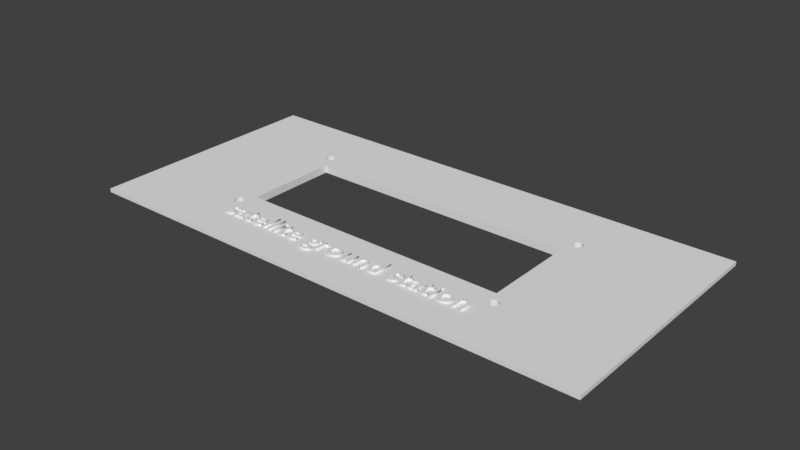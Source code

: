 # Source: lid-staging.blend  (saved by Blender 3.0.42; exported with 4.5.12 LTS)
import bpy
from mathutils import Matrix  # noqa: F401  (used for matrix-valued properties, if any)

bpy.ops.wm.read_factory_settings(use_empty=True)
scene = bpy.context.scene
scene.name = 'Scene'

# ---- collections
col_collection = bpy.data.collections.new('Collection'); scene.collection.children.link(col_collection)

# ---- world
world_world = bpy.data.worlds.new('World'); scene.world = world_world
world_world.use_nodes = True; world_world.node_tree.nodes.clear()
_N = world_world.node_tree.nodes; _L = world_world.node_tree.links
n0 = _N.new('ShaderNodeOutputWorld'); n0.name = 'World Output'; n0.location = (300, 300)
n1 = _N.new('ShaderNodeBackground'); n1.name = 'Background'; n1.location = (10, 300)
n1.inputs[0].default_value = (0.05088, 0.05088, 0.05088, 1.0)
_L.new(n1.outputs[0], n0.inputs[0])
n0.is_active_output = True
world_world.color = (0.05088, 0.05088, 0.05088)
world_world.use_sun_shadow = False
world_world.sun_shadow_jitter_overblur = 0.0

# ---- meshes
me_case_lid_notext = bpy.data.meshes.new('case-lid-notext')
me_case_lid_notext.from_pydata([(40.53, 17.49, 80.38), (40.34, 17.65, 80.38), (40.34, 17.65, 81.38), (40.53, 17.49, 81.38), (-64.96, -32.0, 80.38), (-64.96, 32.0, 80.38), (-64.96, 32.0, 81.38), (-64.96, -32.0, 81.38), (40.8, 16.13, 80.38), (40.88, 16.36, 80.38), (40.88, 16.36, 81.38), (40.8, 16.13, 81.38), (-34.59, -16.25, 80.38), (-34.52, -16.01, 80.38), (-34.52, -16.01, 81.38), (-34.59, -16.25, 81.38), (40.34, -14.73, 80.38), (40.13, -14.62, 80.38), (40.13, -14.62, 81.38), (40.34, -14.73, 81.38), (-36.99, -15.77, 80.38), (-36.97, -16.01, 80.38), (-36.97, -16.01, 81.38), (-36.99, -15.77, 81.38), (38.96, -14.73, 80.38), (38.77, -14.89, 80.38), (38.77, -14.89, 81.38), (38.96, -14.73, 81.38), (38.5, -15.29, 80.38), (38.42, -15.53, 80.38), (38.42, -15.53, 81.38), (38.5, -15.29, 81.38), (-36.63, 17.49, 80.38), (-36.78, 17.3, 80.38), (-36.78, 17.3, 81.38), (-36.63, 17.49, 81.38), (38.61, -15.08, 80.38), (38.61, -15.08, 81.38), (-36.22, -14.62, 80.38), (-36.44, -14.73, 80.38), (-36.44, -14.73, 81.38), (-36.22, -14.62, 81.38), (-34.52, -15.53, 80.38), (-34.59, -15.29, 80.38), (-34.59, -15.29, 81.38), (-34.52, -15.53, 81.38), (-36.63, -14.89, 80.38), (-36.63, -14.89, 81.38), (-35.99, -14.54, 80.38), (-35.99, -14.54, 81.38), (-35.5, -14.54, 80.38), (-35.74, -14.52, 80.38), (-35.74, -14.52, 81.38), (-35.5, -14.54, 81.38), (40.69, -16.46, 80.38), (40.8, -16.25, 80.38), (40.8, -16.25, 81.38), (40.69, -16.46, 81.38), (38.5, 16.13, 80.38), (38.61, 15.91, 80.38), (38.61, 15.91, 81.38), (38.5, 16.13, 81.38), (40.13, -16.93, 80.38), (40.34, -16.81, 80.38), (40.34, -16.81, 81.38), (40.13, -16.93, 81.38), (40.88, 16.85, 80.38), (40.8, 17.09, 80.38), (40.8, 17.09, 81.38), (40.88, 16.85, 81.38), (38.4, -15.77, 80.38), (38.42, -16.01, 80.38), (38.42, -16.01, 81.38), (38.4, -15.77, 81.38), (40.9, 16.61, 80.38), (40.9, 16.61, 81.38), (38.77, 15.72, 80.38), (38.77, 15.72, 81.38), (40.88, -16.01, 80.38), (40.88, -16.01, 81.38), (-34.7, -15.08, 80.38), (-34.7, -15.08, 81.38), (-36.99, 16.61, 80.38), (-36.97, 16.36, 80.38), (-36.97, 16.36, 81.38), (-36.99, 16.61, 81.38), (40.69, 15.91, 80.38), (40.69, 15.91, 81.38), (-36.63, 15.72, 80.38), (-36.44, 15.57, 80.38), (-36.44, 15.57, 81.38), (-36.63, 15.72, 81.38), (39.89, 15.38, 80.38), (40.13, 15.45, 80.38), (40.13, 15.45, 81.38), (39.89, 15.38, 81.38), (-35.74, 17.86, 79.38), (-35.99, 17.83, 79.38), (-35.99, 17.83, 80.38), (-35.74, 17.86, 80.38), (-35.5, 17.83, 79.38), (-35.5, 17.83, 80.38), (39.17, 17.76, 79.38), (38.96, 17.65, 79.38), (38.96, 17.65, 80.38), (39.17, 17.76, 80.38), (38.4, 16.61, 79.38), (38.42, 16.36, 79.38), (38.42, 16.36, 80.38), (38.4, 16.61, 80.38), (38.77, 15.72, 79.38), (38.96, 15.57, 79.38), (38.96, 15.57, 80.38), (-36.78, 15.91, 79.38), (-36.63, 15.72, 79.38), (-36.78, 15.91, 80.38), (-34.86, -16.65, 79.38), (-34.7, -16.46, 79.38), (-34.7, -16.46, 80.38), (-34.86, -16.65, 80.38), (-36.78, 17.3, 79.38), (-36.9, 17.09, 79.38), (-36.9, 17.09, 80.38), (-36.44, -14.73, 79.38), (-36.63, -14.89, 79.38), (-35.26, -14.62, 79.38), (-35.5, -14.54, 79.38), (-35.26, -14.62, 80.38), (38.61, -15.08, 79.38), (38.5, -15.29, 79.38), (38.42, -15.53, 79.38), (38.4, -15.77, 79.38), (-35.5, 15.38, 79.38), (-35.26, 15.45, 79.38), (-35.26, 15.45, 80.38), (-35.5, 15.38, 80.38), (40.53, -14.89, 79.38), (40.34, -14.73, 79.38), (40.53, -14.89, 80.38), (-36.63, -16.65, 79.38), (-36.44, -16.81, 79.38), (-36.44, -16.81, 80.38), (-36.63, -16.65, 80.38), (-36.78, -15.08, 79.38), (-36.9, -15.29, 79.38), (-36.9, -15.29, 80.38), (-36.78, -15.08, 80.38), (40.13, -14.62, 79.38), (39.89, -14.54, 79.38), (39.89, -14.54, 80.38), (-35.99, -14.54, 79.38), (-36.22, -14.62, 79.38), (-36.63, 17.49, 79.38), (40.53, 15.72, 79.38), (40.69, 15.91, 79.38), (40.53, 15.72, 80.38), (38.61, 15.91, 79.38), (38.96, -14.73, 79.38), (38.77, -14.89, 79.38), (-34.52, -16.01, 79.38), (-34.49, -15.77, 79.38), (-34.49, -15.77, 80.38), (40.9, 16.61, 79.38), (40.88, 16.85, 79.38), (40.53, -16.65, 80.38), (40.53, -16.65, 81.38), (-36.97, -15.53, 80.38), (-36.97, -15.53, 81.38), (-36.9, -15.29, 81.38), (-35.99, -17.0, 80.38), (-35.74, -17.02, 80.38), (-35.74, -17.02, 81.38), (-35.99, -17.0, 81.38), (-36.97, 16.85, 80.38), (-36.97, 16.85, 81.38), (-36.9, 17.09, 81.38), (-34.86, 17.49, 80.38), (-35.05, 17.65, 80.38), (-35.05, 17.65, 81.38), (-34.86, 17.49, 81.38), (39.41, 17.83, 80.38), (39.17, 17.76, 81.38), (39.41, 17.83, 81.38), (-36.78, -16.46, 80.38), (-36.63, -16.65, 81.38), (-36.78, -16.46, 81.38), (-35.99, -17.0, 79.38), (-35.74, -17.02, 79.38), (40.13, 15.45, 79.38), (40.34, 15.57, 79.38), (40.34, 15.57, 80.38), (40.13, 17.76, 79.38), (39.89, 17.83, 79.38), (39.89, 17.83, 80.38), (40.13, 17.76, 80.38), (-35.74, -14.52, 79.38), (-34.7, -15.08, 79.38), (-34.86, -14.89, 79.38), (-34.86, -14.89, 80.38), (-36.78, -16.46, 79.38), (-33.58, 12.21, 81.38), (40.8, 17.09, 79.38), (40.69, 17.3, 79.38), (40.69, 17.3, 80.38), (-36.22, 15.45, 81.38), (39.65, 17.86, 81.38), (-34.52, 16.85, 81.38), (-34.59, 17.09, 81.38), (-34.7, 17.3, 79.38), (-34.86, 17.49, 79.38), (-34.7, 17.3, 80.38), (70.04, 32.0, 81.38), (39.89, 17.83, 81.38), (39.41, 15.38, 79.38), (39.65, 15.36, 79.38), (39.65, 15.36, 80.38), (39.41, 15.38, 80.38), (-36.9, -16.25, 81.38), (38.96, 15.57, 81.38), (39.65, -14.52, 80.38), (39.65, -14.52, 81.38), (39.89, -14.54, 81.38), (-34.7, 15.91, 80.38), (-34.59, 16.13, 80.38), (-34.59, 16.13, 81.38), (-34.7, 15.91, 81.38), (40.88, -15.53, 80.38), (40.8, -15.29, 80.38), (40.8, -15.29, 81.38), (40.88, -15.53, 81.38), (-35.5, -17.0, 80.38), (-35.26, -16.93, 80.38), (37.82, 12.21, 80.38), (-33.58, 12.21, 80.38), (37.82, 12.21, 81.38), (39.17, 15.45, 80.38), (40.9, -15.77, 80.38), (-34.86, 15.72, 80.38), (-34.86, 15.72, 81.38), (39.41, 15.38, 81.38), (39.17, 15.45, 81.38), (40.9, -15.77, 81.38), (38.96, -16.81, 80.38), (39.17, -16.93, 80.38), (39.17, -16.93, 81.38), (38.96, -16.81, 81.38), (-35.99, 15.38, 80.38), (-35.74, 15.36, 80.38), (-35.74, 15.36, 81.38), (-35.99, 15.38, 81.38), (-36.44, -16.81, 81.38), (39.89, -17.0, 79.38), (40.13, -16.93, 79.38), (39.89, -17.0, 80.38), (-36.22, 17.76, 79.38), (-36.22, 17.76, 80.38), (40.69, -15.08, 80.38), (-36.22, 15.45, 80.38), (39.41, -17.0, 80.38), (39.65, -17.02, 80.38), (-35.05, 15.57, 80.38), (-34.52, 16.85, 80.38), (-34.59, 17.09, 80.38), (40.69, 17.3, 81.38), (-34.52, 16.36, 80.38), (-34.49, 16.61, 80.38), (39.65, 17.86, 80.38), (-35.26, 17.76, 80.38), (-35.5, 17.83, 81.38), (-35.26, 17.76, 81.38), (40.13, 17.76, 81.38), (-36.9, 16.13, 80.38), (-36.9, 16.13, 81.38), (-34.49, -15.77, 81.38), (39.17, -14.62, 80.38), (39.65, -17.02, 81.38), (39.41, -17.0, 81.38), (40.69, -15.08, 81.38), (-34.7, 17.3, 81.38), (-36.22, -16.93, 80.38), (-36.22, -16.93, 81.38), (-36.78, 15.91, 81.38), (-33.58, -12.38, 80.38), (-33.58, -12.38, 81.38), (-34.7, -16.46, 81.38), (-34.86, -16.65, 81.38), (67.04, 29.0, 79.38), (40.88, -16.01, 79.38), (67.04, -29.0, 79.38), (40.9, -15.77, 79.38), (40.88, -15.53, 79.38), (40.8, -15.29, 79.38), (40.88, 16.36, 79.38), (40.8, 16.13, 79.38), (40.69, -15.08, 79.38), (39.65, -14.52, 79.38), (39.89, 15.38, 79.38), (39.41, -14.54, 79.38), (39.17, -14.62, 79.38), (-33.58, -12.38, 79.38), (-34.59, -15.29, 79.38), (-33.58, 12.21, 79.38), (-35.05, -14.73, 79.38), (37.82, 12.21, 79.38), (37.82, -12.38, 79.38), (39.17, 15.45, 79.38), (38.5, 16.13, 79.38), (-36.97, -15.53, 79.38), (-36.99, -15.77, 79.38), (-61.96, -29.0, 79.38), (-36.97, -16.01, 79.38), (-36.22, 15.45, 79.38), (-36.44, 15.57, 79.38), (-35.99, 15.38, 79.38), (38.42, 16.85, 79.38), (-35.74, 15.36, 79.38), (38.5, 17.09, 79.38), (38.61, 17.3, 79.38), (38.77, 17.49, 79.38), (-35.05, 15.57, 79.38), (-34.86, 15.72, 79.38), (39.41, 17.83, 79.38), (-34.7, 15.91, 79.38), (-34.59, 16.13, 79.38), (39.65, 17.86, 79.38), (-34.52, 16.36, 79.38), (-34.49, 16.61, 79.38), (-34.52, 16.85, 79.38), (-34.59, 17.09, 79.38), (-35.05, 17.65, 79.38), (-35.26, 17.76, 79.38), (40.53, 17.49, 79.38), (-61.96, 29.0, 79.38), (-36.44, 17.65, 79.38), (40.34, 17.65, 79.38), (-34.52, -15.53, 79.38), (-36.9, -16.25, 79.38), (-34.59, -16.25, 79.38), (-35.05, -16.81, 79.38), (-36.22, -16.93, 79.38), (-35.26, -16.93, 79.38), (-35.5, -17.0, 79.38), (-36.9, 16.13, 79.38), (-36.97, 16.85, 79.38), (-36.99, 16.61, 79.38), (-36.97, 16.36, 79.38), (40.8, -16.25, 79.38), (38.42, -16.01, 79.38), (38.5, -16.25, 79.38), (40.69, -16.46, 79.38), (40.53, -16.65, 79.38), (38.61, -16.46, 79.38), (38.77, -16.65, 79.38), (40.34, -16.81, 79.38), (38.96, -16.81, 79.38), (39.17, -16.93, 79.38), (39.65, -17.02, 79.38), (39.41, -17.0, 79.38), (-61.96, 29.0, 80.38), (67.04, 29.0, 80.38), (70.04, 32.0, 80.38), (39.41, -14.54, 80.38), (38.5, -16.25, 80.38), (38.5, -16.25, 81.38), (38.61, -16.46, 80.38), (38.77, -16.65, 80.38), (38.77, -16.65, 81.38), (38.61, -16.46, 81.38), (-35.05, -14.73, 80.38), (-35.26, -14.62, 81.38), (-35.05, -14.73, 81.38), (-35.26, -16.93, 81.38), (-35.5, -17.0, 81.38), (40.53, -14.89, 81.38), (-35.99, 17.83, 81.38), (-35.74, 17.86, 81.38), (-36.44, 17.65, 80.38), (-36.44, 17.65, 81.38), (-36.22, 17.76, 81.38), (-35.05, 15.57, 81.38), (-36.78, -15.08, 81.38), (40.34, 15.57, 81.38), (39.65, 15.36, 81.38), (39.89, -17.0, 81.38), (38.61, 17.3, 80.38), (38.5, 17.09, 80.38), (38.5, 17.09, 81.38), (38.61, 17.3, 81.38), (-34.49, 16.61, 81.38), (-34.52, 16.36, 81.38), (39.17, -14.62, 81.38), (39.41, -14.54, 81.38), (38.77, 17.49, 80.38), (38.77, 17.49, 81.38), (37.82, -12.38, 80.38), (37.82, -12.38, 81.38), (38.42, 16.85, 80.38), (-61.96, -29.0, 80.38), (67.04, -29.0, 80.38), (70.04, -32.0, 80.38), (-35.05, -16.81, 80.38), (-36.9, -16.25, 80.38), (70.04, -32.0, 81.38), (38.96, 17.65, 81.38), (38.4, 16.61, 81.38), (38.42, 16.85, 81.38), (-35.05, -16.81, 81.38), (-35.26, 15.45, 81.38), (-35.5, 15.38, 81.38), (38.42, 16.36, 81.38), (-34.86, -14.89, 81.38), (40.53, 15.72, 81.38)], [], [(0, 1, 2), (0, 2, 3), (4, 5, 6), (4, 6, 7), (8, 9, 10), (8, 10, 11), (12, 13, 14), (12, 14, 15), (16, 17, 18), (16, 18, 19), (20, 21, 22), (20, 22, 23), (24, 25, 26), (24, 26, 27), (28, 29, 30), (28, 30, 31), (32, 33, 34), (32, 34, 35), (25, 36, 37), (25, 37, 26), (38, 39, 40), (38, 40, 41), (42, 43, 44), (42, 44, 45), (39, 46, 47), (39, 47, 40), (48, 38, 41), (48, 41, 49), (50, 51, 52), (50, 52, 53), (54, 55, 56), (54, 56, 57), (58, 59, 60), (58, 60, 61), (62, 63, 64), (62, 64, 65), (66, 67, 68), (66, 68, 69), (70, 71, 72), (70, 72, 73), (9, 74, 75), (9, 75, 10), (59, 76, 77), (59, 77, 60), (55, 78, 79), (55, 79, 56), (43, 80, 81), (43, 81, 44), (82, 83, 84), (82, 84, 85), (86, 8, 11), (86, 11, 87), (88, 89, 90), (88, 90, 91), (92, 93, 94), (92, 94, 95), (96, 97, 98), (96, 98, 99), (100, 96, 99), (100, 99, 101), (102, 103, 104), (102, 104, 105), (106, 107, 108), (106, 108, 109), (110, 111, 112), (110, 112, 76), (113, 114, 88), (113, 88, 115), (116, 117, 118), (116, 118, 119), (120, 121, 122), (120, 122, 33), (123, 124, 46), (123, 46, 39), (125, 126, 50), (125, 50, 127), (128, 129, 28), (128, 28, 36), (130, 131, 70), (130, 70, 29), (132, 133, 134), (132, 134, 135), (136, 137, 16), (136, 16, 138), (139, 140, 141), (139, 141, 142), (143, 144, 145), (143, 145, 146), (147, 148, 149), (147, 149, 17), (150, 151, 38), (150, 38, 48), (152, 120, 33), (152, 33, 32), (153, 154, 86), (153, 86, 155), (156, 110, 76), (156, 76, 59), (157, 158, 25), (157, 25, 24), (159, 160, 161), (159, 161, 13), (162, 163, 66), (162, 66, 74), (63, 164, 165), (63, 165, 64), (145, 166, 167), (145, 167, 168), (169, 170, 171), (169, 171, 172), (122, 173, 174), (122, 174, 175), (176, 177, 178), (176, 178, 179), (180, 105, 181), (180, 181, 182), (183, 142, 184), (183, 184, 185), (186, 187, 170), (186, 170, 169), (188, 189, 190), (188, 190, 93), (191, 192, 193), (191, 193, 194), (126, 195, 51), (126, 51, 50), (196, 197, 198), (196, 198, 80), (199, 139, 142), (199, 142, 183), (200, 168, 167), (201, 202, 203), (201, 203, 67), (7, 90, 204), (205, 206, 207), (208, 209, 176), (208, 176, 210), (211, 3, 2), (211, 212, 205), (213, 214, 215), (213, 215, 216), (7, 217, 185), (167, 23, 7), (77, 218, 200), (149, 219, 220), (149, 220, 221), (222, 223, 224), (222, 224, 225), (226, 227, 228), (226, 228, 229), (232, 233, 200), (232, 200, 234), (237, 222, 225), (237, 225, 238), (235, 216, 239), (235, 239, 240), (17, 149, 221), (17, 221, 18), (78, 236, 241), (78, 241, 79), (164, 54, 57), (164, 57, 165), (242, 243, 244), (242, 244, 245), (246, 247, 248), (246, 248, 249), (142, 141, 250), (142, 250, 184), (236, 226, 229), (236, 229, 241), (251, 252, 62), (251, 62, 253), (97, 254, 255), (97, 255, 98), (203, 0, 3), (203, 3, 263), (193, 266, 205), (193, 205, 212), (267, 101, 268), (267, 268, 269), (74, 66, 69), (74, 69, 75), (194, 193, 212), (194, 212, 270), (83, 271, 272), (83, 272, 84), (13, 161, 273), (13, 273, 14), (258, 259, 275), (258, 275, 276), (227, 256, 277), (227, 277, 228), (210, 176, 179), (210, 179, 278), (279, 169, 172), (279, 172, 280), (271, 115, 281), (271, 281, 272), (233, 282, 283), (233, 283, 200), (119, 118, 284), (119, 284, 285), (266, 180, 182), (266, 182, 205), (201, 286, 202), (286, 287, 288), (286, 289, 287), (163, 286, 201), (162, 286, 163), (286, 290, 289), (286, 291, 290), (292, 286, 162), (293, 286, 292), (286, 294, 291), (286, 136, 294), (154, 286, 293), (153, 286, 154), (286, 137, 136), (286, 147, 137), (189, 286, 153), (189, 147, 286), (189, 148, 147), (188, 148, 189), (188, 295, 148), (128, 296, 214), (296, 295, 188), (296, 297, 295), (158, 296, 128), (157, 296, 158), (296, 298, 297), (298, 296, 157), (299, 196, 300), (299, 197, 196), (301, 197, 299), (301, 302, 197), (129, 303, 304), (301, 125, 302), (128, 303, 129), (301, 126, 125), (214, 303, 128), (301, 195, 126), (214, 301, 303), (213, 301, 214), (301, 150, 195), (301, 151, 150), (305, 301, 213), (111, 301, 305), (301, 123, 151), (301, 124, 123), (110, 301, 111), (156, 301, 110), (301, 143, 124), (301, 144, 143), (306, 301, 156), (107, 301, 306), (301, 307, 144), (308, 309, 310), (307, 309, 308), (309, 311, 312), (309, 313, 311), (301, 309, 307), (106, 301, 107), (314, 301, 106), (301, 313, 309), (301, 315, 313), (316, 301, 314), (317, 301, 316), (301, 132, 315), (301, 133, 132), (318, 301, 317), (103, 301, 318), (301, 319, 133), (301, 320, 319), (102, 301, 103), (321, 301, 102), (301, 322, 320), (301, 323, 322), (324, 301, 321), (324, 323, 301), (324, 325, 323), (324, 326, 325), (324, 327, 326), (324, 328, 327), (324, 208, 328), (324, 209, 208), (324, 329, 209), (324, 330, 329), (324, 100, 330), (324, 96, 100), (286, 331, 202), (152, 332, 120), (333, 332, 152), (286, 334, 331), (286, 191, 334), (254, 332, 333), (97, 332, 254), (286, 192, 191), (286, 324, 192), (97, 286, 332), (286, 96, 324), (96, 286, 97), (300, 304, 299), (304, 130, 129), (130, 335, 160), (335, 304, 300), (304, 335, 130), (159, 130, 160), (130, 309, 131), (309, 336, 310), (309, 199, 336), (337, 130, 159), (117, 130, 337), (309, 139, 199), (309, 140, 139), (116, 130, 117), (338, 130, 116), (309, 339, 140), (309, 186, 339), (340, 130, 338), (341, 130, 340), (309, 187, 186), (187, 130, 341), (130, 187, 309), (114, 309, 312), (309, 120, 332), (309, 121, 120), (113, 309, 114), (342, 309, 113), (309, 343, 121), (309, 344, 343), (345, 309, 342), (309, 345, 344), (346, 288, 287), (309, 347, 131), (309, 348, 347), (349, 288, 346), (350, 288, 349), (309, 351, 348), (309, 352, 351), (353, 288, 350), (252, 288, 353), (309, 354, 352), (309, 355, 354), (251, 288, 252), (356, 288, 251), (309, 357, 355), (357, 288, 356), (288, 357, 309), (358, 359, 360), (358, 360, 5), (71, 362, 363), (71, 363, 72), (262, 210, 278), (262, 278, 207), (115, 88, 91), (115, 91, 281), (364, 365, 366), (364, 366, 367), (368, 127, 369), (368, 369, 370), (230, 231, 371), (230, 371, 372), (256, 138, 373), (256, 373, 277), (67, 203, 263), (67, 263, 68), (118, 12, 15), (118, 15, 284), (99, 98, 374), (99, 374, 375), (255, 376, 377), (255, 377, 378), (260, 237, 238), (260, 238, 379), (33, 122, 175), (33, 175, 34), (173, 82, 85), (173, 85, 174), (46, 146, 380), (46, 380, 47), (93, 190, 381), (93, 381, 94), (138, 16, 19), (138, 19, 373), (216, 215, 382), (216, 382, 239), (89, 257, 204), (89, 204, 90), (365, 242, 245), (365, 245, 366), (146, 145, 168), (146, 168, 380), (161, 42, 45), (161, 45, 273), (141, 279, 280), (141, 280, 250), (253, 62, 65), (253, 65, 383), (384, 385, 386), (384, 386, 387), (264, 265, 388), (264, 388, 389), (361, 274, 390), (361, 390, 391), (392, 384, 387), (392, 387, 393), (261, 262, 207), (261, 207, 206), (394, 232, 234), (394, 234, 395), (349, 346, 55), (349, 55, 54), (292, 162, 74), (292, 74, 9), (314, 106, 109), (314, 109, 396), (187, 341, 230), (187, 230, 170), (319, 320, 237), (319, 237, 260), (347, 348, 362), (347, 362, 71), (301, 299, 282), (301, 282, 233), (114, 312, 89), (114, 89, 88), (307, 308, 20), (307, 20, 166), (295, 297, 361), (295, 361, 219), (202, 331, 0), (202, 0, 203), (356, 251, 253), (356, 253, 259), (303, 301, 233), (303, 233, 232), (300, 196, 80), (300, 80, 43), (131, 347, 71), (131, 71, 70), (158, 128, 36), (158, 36, 25), (346, 287, 78), (346, 78, 55), (355, 357, 258), (355, 258, 243), (297, 298, 274), (297, 274, 361), (328, 208, 210), (328, 210, 262), (321, 102, 105), (321, 105, 180), (317, 316, 385), (317, 385, 384), (192, 324, 266), (192, 266, 193), (335, 300, 43), (335, 43, 42), (214, 296, 92), (214, 92, 215), (397, 358, 5), (397, 5, 4), (318, 317, 384), (318, 384, 392), (313, 315, 247), (313, 247, 246), (311, 313, 246), (311, 246, 257), (341, 340, 231), (341, 231, 230), (151, 123, 39), (151, 39, 38), (304, 303, 232), (304, 232, 394), (144, 307, 166), (144, 166, 145), (331, 334, 1), (331, 1, 0), (107, 306, 58), (107, 58, 108), (111, 305, 235), (111, 235, 112), (117, 337, 12), (117, 12, 118), (359, 398, 399), (359, 399, 360), (343, 344, 82), (343, 82, 173), (299, 304, 394), (299, 394, 282), (309, 332, 358), (309, 358, 397), (154, 293, 8), (154, 8, 86), (351, 352, 365), (351, 365, 364), (287, 289, 236), (287, 236, 78), (124, 143, 146), (124, 146, 46), (308, 310, 21), (308, 21, 20), (336, 199, 183), (336, 183, 401), (294, 136, 138), (294, 138, 256), (339, 186, 169), (339, 169, 279), (315, 132, 135), (315, 135, 247), (148, 295, 219), (148, 219, 149), (353, 350, 164), (353, 164, 63), (345, 342, 271), (345, 271, 83), (296, 188, 93), (296, 93, 92), (298, 157, 24), (298, 24, 274), (327, 328, 262), (327, 262, 261), (320, 322, 222), (320, 222, 237), (344, 345, 83), (344, 83, 82), (357, 356, 259), (357, 259, 258), (398, 397, 4), (398, 4, 399), (129, 130, 29), (129, 29, 28), (286, 288, 398), (286, 398, 359), (334, 191, 194), (334, 194, 1), (137, 147, 17), (137, 17, 16), (329, 330, 267), (329, 267, 177), (290, 291, 227), (290, 227, 226), (323, 325, 264), (323, 264, 223), (332, 286, 359), (332, 359, 358), (352, 354, 242), (352, 242, 365), (103, 318, 392), (103, 392, 104), (133, 319, 260), (133, 260, 134), (197, 302, 368), (197, 368, 198), (330, 100, 101), (330, 101, 267), (324, 321, 180), (324, 180, 266), (121, 343, 173), (121, 173, 122), (338, 116, 119), (338, 119, 400), (348, 351, 364), (348, 364, 362), (337, 159, 13), (337, 13, 12), (340, 338, 400), (340, 400, 231), (302, 125, 127), (302, 127, 368), (342, 113, 115), (342, 115, 271), (333, 152, 32), (333, 32, 376), (312, 311, 257), (312, 257, 89), (288, 309, 397), (288, 397, 398), (322, 323, 223), (322, 223, 222), (350, 349, 54), (350, 54, 164), (310, 336, 401), (310, 401, 21), (209, 329, 177), (209, 177, 176), (140, 339, 279), (140, 279, 141), (254, 333, 376), (254, 376, 255), (316, 314, 396), (316, 396, 385), (305, 213, 216), (305, 216, 235), (354, 355, 243), (354, 243, 242), (326, 327, 261), (326, 261, 265), (325, 326, 265), (325, 265, 264), (252, 353, 63), (252, 63, 62), (189, 153, 155), (189, 155, 190), (306, 156, 59), (306, 59, 58), (399, 4, 7), (399, 7, 402), (362, 364, 367), (362, 367, 363), (105, 104, 403), (105, 403, 181), (282, 394, 395), (282, 395, 283), (177, 267, 269), (177, 269, 178), (401, 183, 185), (401, 185, 217), (396, 109, 404), (396, 404, 405), (376, 32, 35), (376, 35, 377), (231, 400, 406), (231, 406, 371), (135, 134, 407), (135, 407, 408), (170, 230, 372), (170, 372, 171), (360, 399, 402), (360, 402, 211), (134, 260, 379), (134, 379, 407), (400, 119, 285), (400, 285, 406), (385, 396, 405), (385, 405, 386), (243, 258, 276), (243, 276, 244), (166, 20, 23), (166, 23, 167), (5, 360, 211), (5, 211, 6), (223, 264, 389), (223, 389, 224), (259, 253, 383), (259, 383, 275), (160, 335, 42), (160, 42, 161), (195, 150, 48), (195, 48, 51), (163, 201, 67), (163, 67, 66), (293, 292, 9), (293, 9, 8), (291, 294, 256), (291, 256, 227), (289, 290, 226), (289, 226, 236), (23, 22, 7), (404, 409, 200), (409, 61, 200), (91, 90, 7), (405, 404, 200), (200, 238, 225), (182, 181, 200), (181, 403, 200), (200, 248, 408), (200, 379, 238), (387, 386, 200), (386, 405, 200), (200, 7, 249), (393, 387, 200), (200, 407, 379), (200, 249, 248), (200, 408, 407), (205, 224, 389), (403, 393, 200), (7, 6, 34), (7, 174, 85), (205, 200, 224), (65, 64, 402), (200, 49, 41), (95, 94, 220), (381, 18, 221), (200, 369, 53), (211, 79, 241), (200, 52, 49), (211, 402, 79), (69, 68, 211), (68, 263, 211), (211, 241, 229), (382, 37, 234), (200, 283, 410), (390, 27, 95), (200, 370, 369), (7, 250, 280), (285, 284, 30), (7, 280, 172), (406, 285, 30), (7, 366, 245), (57, 56, 402), (272, 281, 7), (281, 91, 7), (7, 34, 175), (372, 371, 30), (200, 40, 47), (239, 382, 200), (7, 184, 250), (240, 239, 200), (26, 37, 95), (37, 382, 95), (10, 75, 211), (211, 229, 228), (283, 81, 410), (75, 69, 211), (283, 44, 81), (95, 220, 391), (94, 221, 220), (381, 411, 211), (95, 391, 390), (87, 11, 211), (27, 26, 95), (94, 381, 221), (211, 19, 18), (411, 87, 211), (37, 31, 234), (211, 373, 19), (11, 10, 211), (211, 277, 373), (381, 211, 18), (211, 228, 277), (60, 77, 200), (200, 380, 168), (378, 377, 6), (374, 378, 6), (7, 175, 174), (56, 79, 402), (200, 47, 380), (205, 389, 388), (31, 395, 234), (205, 388, 206), (205, 278, 179), (205, 207, 278), (205, 178, 269), (211, 263, 3), (35, 34, 6), (211, 270, 212), (374, 6, 211), (211, 205, 375), (375, 374, 211), (44, 283, 395), (395, 31, 30), (61, 60, 200), (30, 273, 45), (45, 44, 395), (7, 22, 217), (15, 14, 30), (200, 225, 224), (284, 15, 30), (205, 269, 268), (205, 179, 178), (395, 30, 45), (377, 35, 6), (205, 268, 375), (14, 273, 30), (30, 73, 7), (7, 245, 244), (7, 85, 84), (84, 272, 7), (382, 234, 200), (200, 410, 370), (200, 41, 40), (200, 167, 7), (200, 53, 52), (171, 372, 30), (7, 172, 171), (218, 240, 200), (7, 185, 184), (276, 275, 402), (30, 7, 171), (7, 244, 276), (402, 7, 276), (371, 406, 30), (205, 182, 200), (7, 204, 249), (275, 383, 402), (383, 65, 402), (7, 363, 367), (64, 165, 402), (7, 367, 366), (7, 72, 363), (98, 255, 378), (98, 378, 374), (165, 57, 402), (265, 261, 206), (265, 206, 388), (211, 2, 270), (7, 73, 72), (80, 198, 410), (80, 410, 81), (155, 86, 87), (155, 87, 411), (127, 50, 53), (127, 53, 369), (219, 361, 391), (219, 391, 220), (1, 194, 270), (1, 270, 2), (51, 48, 49), (51, 49, 52), (198, 368, 370), (198, 370, 410), (274, 24, 27), (274, 27, 390), (104, 392, 393), (104, 393, 403), (21, 401, 217), (21, 217, 22), (109, 108, 409), (109, 409, 404), (112, 235, 240), (112, 240, 218), (215, 92, 95), (215, 95, 382), (29, 70, 73), (29, 73, 30), (76, 112, 218), (76, 218, 77), (101, 99, 375), (101, 375, 268), (257, 246, 249), (257, 249, 204), (190, 155, 411), (190, 411, 381), (36, 28, 31), (36, 31, 37), (108, 58, 61), (108, 61, 409), (247, 135, 408), (247, 408, 248)])
me_case_lid_notext.use_remesh_fix_poles = True
me_case_lid_notext.use_remesh_preserve_attributes = False
me_case_lid_notext.update()

# ---- curves / text
txt_text = bpy.data.curves.new('Text', 'FONT')
txt_text.dimensions = '2D'
txt_text.body = 'satellite ground station'
txt_text.extrude = 0.4
txt_text.align_x = 'CENTER'
txt_text.align_y = 'CENTER'
txt_text.size = 7.63

# ---- objects
ob_case_lid_notext = bpy.data.objects.new('case-lid-notext', me_case_lid_notext)
ob_text = bpy.data.objects.new('Text', txt_text)

# ---- transforms, parenting, visibility, modifiers, constraints
ob_case_lid_notext.location = (-1.747, 0.0, 0.0)
ob_text.location = (0.0, -20.35, 81.51)

# ---- collection membership
col_collection.objects.link(ob_case_lid_notext)
col_collection.objects.link(ob_text)

# ---- scene / render settings (as saved in the file)
scene.frame_start = 1; scene.frame_end = 250; scene.frame_set(1)
scene.render.engine = 'BLENDER_EEVEE_NEXT'
scene.cycles.sampling_pattern = 'TABULATED_SOBOL'
scene.cycles.use_light_tree = False
scene.view_settings.view_transform = 'Standard'
bpy.context.view_layer.update()

# ---- added for rendering (the .blend has no active camera and no usable light): camera, sun
cam_auto = bpy.data.cameras.new('AutoCamera')
cam_auto.lens = 50.0
cam_auto.sensor_width = 36.0
cam_auto.clip_end = 2590.4
ob_auto_camera = bpy.data.objects.new('AutoCamera', cam_auto)
scene.collection.objects.link(ob_auto_camera)
ob_auto_camera.location = (147.411, -177.122, 198.524)
ob_auto_camera.rotation_euler = (1.09748, -7.21219e-08, 0.694738)
scene.camera = ob_auto_camera
light_auto_sun = bpy.data.lights.new('AutoSun', 'SUN')
light_auto_sun.energy = 3.0
light_auto_sun.angle = 0.0523599
ob_auto_sun = bpy.data.objects.new('AutoSun', light_auto_sun)
scene.collection.objects.link(ob_auto_sun)
ob_auto_sun.rotation_euler = (0.872665, 0.174533, 0.523599)
bpy.context.view_layer.update()
